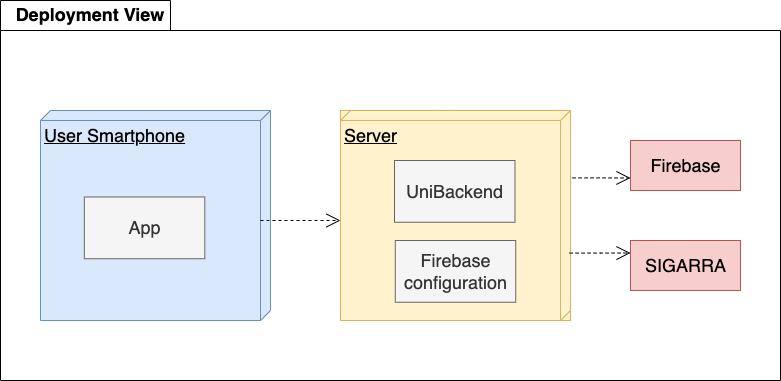

The diagram above was exported from draw.io. Its source (the exported page's mxGraphModel, read from the mxfile embedded in the PNG):
<mxGraphModel dx="1298" dy="870" grid="1" gridSize="10" guides="1" tooltips="1" connect="1" arrows="1" fold="1" page="1" pageScale="1" pageWidth="827" pageHeight="1169" math="0" shadow="0">
  <root>
    <mxCell id="0" />
    <mxCell id="1" parent="0" />
    <mxCell id="cjgtm-L6o_p3R2MDDVOr-16" value="package" style="shape=folder;fontStyle=1;spacingTop=10;tabWidth=170;tabHeight=30;tabPosition=left;html=1;fontSize=18;" vertex="1" parent="1">
      <mxGeometry x="20" y="10" width="780" height="380" as="geometry" />
    </mxCell>
    <mxCell id="cjgtm-L6o_p3R2MDDVOr-4" value="c" style="group" vertex="1" connectable="0" parent="1">
      <mxGeometry x="60" y="120" width="230" height="210" as="geometry" />
    </mxCell>
    <mxCell id="cjgtm-L6o_p3R2MDDVOr-2" value="&lt;font style=&quot;font-size: 18px&quot;&gt;User Smartphone&lt;/font&gt;" style="verticalAlign=top;align=left;spacingTop=8;spacingLeft=2;spacingRight=12;shape=cube;size=10;direction=south;fontStyle=4;html=1;fillColor=#dae8fc;strokeColor=#6c8ebf;" vertex="1" parent="cjgtm-L6o_p3R2MDDVOr-4">
      <mxGeometry width="230.00000000000003" height="210" as="geometry" />
    </mxCell>
    <mxCell id="cjgtm-L6o_p3R2MDDVOr-3" value="App" style="html=1;fontSize=18;fillColor=#f5f5f5;fontColor=#333333;strokeColor=#666666;" vertex="1" parent="cjgtm-L6o_p3R2MDDVOr-4">
      <mxGeometry x="43.80952380952381" y="86.47058823529412" width="120.47619047619048" height="61.76470588235294" as="geometry" />
    </mxCell>
    <mxCell id="cjgtm-L6o_p3R2MDDVOr-19" value="" style="endArrow=open;endSize=12;dashed=1;html=1;rounded=0;fontSize=18;entryX=0;entryY=0;entryDx=110;entryDy=230.00000000000003;entryPerimeter=0;" edge="1" parent="cjgtm-L6o_p3R2MDDVOr-4" target="cjgtm-L6o_p3R2MDDVOr-6">
      <mxGeometry width="160" relative="1" as="geometry">
        <mxPoint x="220" y="110" as="sourcePoint" />
        <mxPoint x="380" y="110" as="targetPoint" />
      </mxGeometry>
    </mxCell>
    <mxCell id="cjgtm-L6o_p3R2MDDVOr-5" value="" style="group;fillColor=#f5f5f5;fontColor=#333333;strokeColor=#666666;" vertex="1" connectable="0" parent="1">
      <mxGeometry x="360" y="120" width="230" height="210" as="geometry" />
    </mxCell>
    <mxCell id="cjgtm-L6o_p3R2MDDVOr-11" value="" style="group;fillColor=#f5f5f5;strokeColor=#666666;fontColor=#333333;" vertex="1" connectable="0" parent="cjgtm-L6o_p3R2MDDVOr-5">
      <mxGeometry width="230.00000000000003" height="210" as="geometry" />
    </mxCell>
    <mxCell id="cjgtm-L6o_p3R2MDDVOr-14" value="" style="group;fillColor=#fff2cc;strokeColor=#d6b656;" vertex="1" connectable="0" parent="cjgtm-L6o_p3R2MDDVOr-11">
      <mxGeometry width="230.00000000000003" height="210" as="geometry" />
    </mxCell>
    <mxCell id="cjgtm-L6o_p3R2MDDVOr-6" value="&lt;font style=&quot;font-size: 18px&quot;&gt;Server&lt;/font&gt;" style="verticalAlign=top;align=left;spacingTop=8;spacingLeft=2;spacingRight=12;shape=cube;size=10;direction=south;fontStyle=4;html=1;fillColor=#fff2cc;strokeColor=#d6b656;" vertex="1" parent="cjgtm-L6o_p3R2MDDVOr-14">
      <mxGeometry width="230.00000000000003" height="210" as="geometry" />
    </mxCell>
    <mxCell id="cjgtm-L6o_p3R2MDDVOr-13" value="UniBackend" style="html=1;fontSize=18;fillColor=#f5f5f5;fontColor=#333333;strokeColor=#666666;" vertex="1" parent="cjgtm-L6o_p3R2MDDVOr-14">
      <mxGeometry x="54.00190476190477" y="50.00058823529412" width="120.47619047619048" height="61.76470588235294" as="geometry" />
    </mxCell>
    <mxCell id="cjgtm-L6o_p3R2MDDVOr-15" value="Firebase&lt;br&gt;configuration" style="html=1;fontSize=18;fillColor=#f5f5f5;fontColor=#333333;strokeColor=#666666;" vertex="1" parent="cjgtm-L6o_p3R2MDDVOr-14">
      <mxGeometry x="54.76190476190476" y="130.00058823529412" width="120.47619047619048" height="61.76470588235294" as="geometry" />
    </mxCell>
    <mxCell id="cjgtm-L6o_p3R2MDDVOr-10" value="Firebase" style="html=1;fontSize=18;fillColor=#f8cecc;strokeColor=#b85450;" vertex="1" parent="1">
      <mxGeometry x="650" y="150" width="110" height="50" as="geometry" />
    </mxCell>
    <mxCell id="cjgtm-L6o_p3R2MDDVOr-12" value="SIGARRA" style="html=1;fontSize=18;fillColor=#f8cecc;strokeColor=#b85450;" vertex="1" parent="1">
      <mxGeometry x="650" y="250" width="110" height="50" as="geometry" />
    </mxCell>
    <mxCell id="cjgtm-L6o_p3R2MDDVOr-18" value="Deployment View" style="text;align=center;fontStyle=1;verticalAlign=middle;spacingLeft=3;spacingRight=3;strokeColor=none;rotatable=0;points=[[0,0.5],[1,0.5]];portConstraint=eastwest;fontSize=18;" vertex="1" parent="1">
      <mxGeometry x="70" y="10" width="80" height="26" as="geometry" />
    </mxCell>
    <mxCell id="cjgtm-L6o_p3R2MDDVOr-20" value="" style="endArrow=open;endSize=12;dashed=1;html=1;rounded=0;fontSize=18;entryX=0;entryY=0.75;entryDx=0;entryDy=0;edgeStyle=orthogonalEdgeStyle;exitX=0.321;exitY=-0.009;exitDx=0;exitDy=0;exitPerimeter=0;" edge="1" parent="1" source="cjgtm-L6o_p3R2MDDVOr-6" target="cjgtm-L6o_p3R2MDDVOr-10">
      <mxGeometry width="160" relative="1" as="geometry">
        <mxPoint x="590" y="224.5" as="sourcePoint" />
        <mxPoint x="670" y="224.5" as="targetPoint" />
      </mxGeometry>
    </mxCell>
    <mxCell id="cjgtm-L6o_p3R2MDDVOr-21" value="" style="endArrow=open;endSize=12;dashed=1;html=1;rounded=0;fontSize=18;entryX=0;entryY=0.25;entryDx=0;entryDy=0;exitX=0.679;exitY=0.004;exitDx=0;exitDy=0;exitPerimeter=0;edgeStyle=orthogonalEdgeStyle;" edge="1" parent="1" source="cjgtm-L6o_p3R2MDDVOr-6" target="cjgtm-L6o_p3R2MDDVOr-12">
      <mxGeometry width="160" relative="1" as="geometry">
        <mxPoint x="600" y="234.5" as="sourcePoint" />
        <mxPoint x="660" y="197.5" as="targetPoint" />
      </mxGeometry>
    </mxCell>
  </root>
</mxGraphModel>